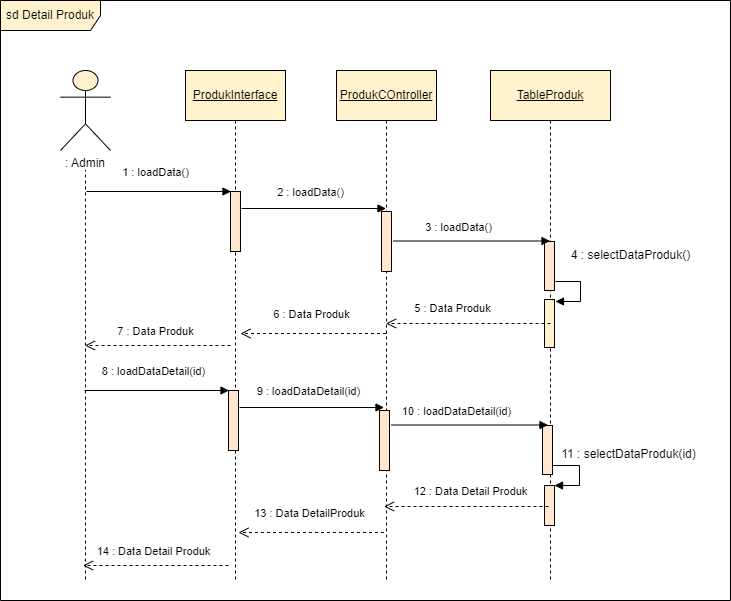

The diagram above was exported from draw.io. Its source (the exported page's mxGraphModel, read from the mxfile embedded in the PNG):
<mxGraphModel dx="1222" dy="547" grid="1" gridSize="10" guides="1" tooltips="1" connect="1" arrows="1" fold="1" page="1" pageScale="1" pageWidth="827" pageHeight="1169" math="0" shadow="0">
  <root>
    <mxCell id="0" />
    <mxCell id="1" parent="0" />
    <mxCell id="BgbaomdCHNyzcYi30408-1" value="&lt;span style=&quot;background-color: rgb(255, 255, 255);&quot;&gt;&lt;br&gt;&amp;nbsp;&lt;br&gt;&amp;nbsp;&lt;br&gt;: Admin&lt;/span&gt;" style="shape=umlLifeline;participant=umlActor;perimeter=lifelinePerimeter;whiteSpace=wrap;html=1;container=1;collapsible=0;recursiveResize=0;verticalAlign=top;spacingTop=36;outlineConnect=0;strokeColor=#000000;size=80;fillColor=#fff2cc;" parent="1" vertex="1">
      <mxGeometry x="130" y="120" width="50" height="510" as="geometry" />
    </mxCell>
    <mxCell id="BgbaomdCHNyzcYi30408-2" value="1 : loadData()" style="html=1;verticalAlign=bottom;endArrow=block;rounded=0;" parent="BgbaomdCHNyzcYi30408-1" edge="1">
      <mxGeometry x="-0.0504" y="10" width="80" relative="1" as="geometry">
        <mxPoint x="26" y="121" as="sourcePoint" />
        <mxPoint x="170.5" y="121" as="targetPoint" />
        <mxPoint as="offset" />
      </mxGeometry>
    </mxCell>
    <mxCell id="BgbaomdCHNyzcYi30408-3" value="&lt;u&gt;ProdukInterface&lt;/u&gt;" style="shape=umlLifeline;perimeter=lifelinePerimeter;whiteSpace=wrap;html=1;container=1;collapsible=0;recursiveResize=0;outlineConnect=0;strokeColor=#000000;size=50;fillColor=#fff2cc;" parent="1" vertex="1">
      <mxGeometry x="255" y="120" width="100" height="510" as="geometry" />
    </mxCell>
    <mxCell id="BgbaomdCHNyzcYi30408-4" value="" style="html=1;points=[];perimeter=orthogonalPerimeter;labelBackgroundColor=#FFFFFF;strokeColor=#000000;fillColor=#ffe6cc;" parent="BgbaomdCHNyzcYi30408-3" vertex="1">
      <mxGeometry x="45" y="121" width="10" height="60" as="geometry" />
    </mxCell>
    <mxCell id="BgbaomdCHNyzcYi30408-5" value="6 : Data Produk" style="html=1;verticalAlign=bottom;endArrow=open;dashed=1;endSize=8;rounded=0;" parent="BgbaomdCHNyzcYi30408-3" edge="1">
      <mxGeometry x="0.0378" y="-10" relative="1" as="geometry">
        <mxPoint x="200.5" y="263" as="sourcePoint" />
        <mxPoint x="55" y="263" as="targetPoint" />
        <mxPoint as="offset" />
      </mxGeometry>
    </mxCell>
    <mxCell id="BgbaomdCHNyzcYi30408-6" value="&lt;u style=&quot;&quot;&gt;ProdukCOntroller&lt;/u&gt;" style="shape=umlLifeline;perimeter=lifelinePerimeter;whiteSpace=wrap;html=1;container=1;collapsible=0;recursiveResize=0;outlineConnect=0;strokeColor=#000000;size=50;fillColor=#fff2cc;" parent="1" vertex="1">
      <mxGeometry x="406" y="120" width="100" height="510" as="geometry" />
    </mxCell>
    <mxCell id="BgbaomdCHNyzcYi30408-7" value="" style="html=1;points=[];perimeter=orthogonalPerimeter;labelBackgroundColor=#FFFFFF;strokeColor=#000000;fillColor=#ffe6cc;" parent="BgbaomdCHNyzcYi30408-6" vertex="1">
      <mxGeometry x="45" y="141" width="10" height="60" as="geometry" />
    </mxCell>
    <mxCell id="BgbaomdCHNyzcYi30408-8" value="&lt;u style=&quot;&quot;&gt;TableProduk&lt;/u&gt;" style="shape=umlLifeline;perimeter=lifelinePerimeter;whiteSpace=wrap;html=1;container=1;collapsible=0;recursiveResize=0;outlineConnect=0;strokeColor=#000000;size=50;fillColor=#fff2cc;" parent="1" vertex="1">
      <mxGeometry x="560" y="120" width="120" height="510" as="geometry" />
    </mxCell>
    <mxCell id="BgbaomdCHNyzcYi30408-9" value="" style="html=1;points=[];perimeter=orthogonalPerimeter;labelBackgroundColor=#FFFFFF;strokeColor=#000000;fillColor=#ffe6cc;" parent="BgbaomdCHNyzcYi30408-8" vertex="1">
      <mxGeometry x="54" y="171" width="10" height="49" as="geometry" />
    </mxCell>
    <mxCell id="BgbaomdCHNyzcYi30408-10" value="" style="html=1;points=[];perimeter=orthogonalPerimeter;fillColor=#fff2cc;strokeColor=#000000;" parent="BgbaomdCHNyzcYi30408-8" vertex="1">
      <mxGeometry x="54" y="229" width="10" height="48" as="geometry" />
    </mxCell>
    <mxCell id="BgbaomdCHNyzcYi30408-45" value="" style="html=1;points=[];perimeter=orthogonalPerimeter;strokeColor=#000000;fillColor=#ffe6cc;" parent="BgbaomdCHNyzcYi30408-8" vertex="1">
      <mxGeometry x="54" y="415" width="10" height="40" as="geometry" />
    </mxCell>
    <mxCell id="BgbaomdCHNyzcYi30408-46" value="" style="edgeStyle=orthogonalEdgeStyle;html=1;align=left;spacingLeft=2;endArrow=block;rounded=0;entryX=1;entryY=0;" parent="BgbaomdCHNyzcYi30408-8" target="BgbaomdCHNyzcYi30408-45" edge="1">
      <mxGeometry relative="1" as="geometry">
        <mxPoint x="59" y="395" as="sourcePoint" />
        <Array as="points">
          <mxPoint x="89" y="395" />
        </Array>
      </mxGeometry>
    </mxCell>
    <mxCell id="BgbaomdCHNyzcYi30408-47" value="" style="edgeStyle=orthogonalEdgeStyle;html=1;align=left;spacingLeft=2;endArrow=block;rounded=0;entryX=1;entryY=0;" parent="BgbaomdCHNyzcYi30408-8" edge="1">
      <mxGeometry relative="1" as="geometry">
        <mxPoint x="65" y="211" as="sourcePoint" />
        <Array as="points">
          <mxPoint x="90" y="211" />
        </Array>
        <mxPoint x="65" y="231" as="targetPoint" />
      </mxGeometry>
    </mxCell>
    <mxCell id="BgbaomdCHNyzcYi30408-12" value="5 : Data Produk" style="html=1;verticalAlign=bottom;endArrow=open;dashed=1;endSize=8;rounded=0;" parent="1" edge="1">
      <mxGeometry x="0.2086" y="-6" relative="1" as="geometry">
        <mxPoint x="620" y="373" as="sourcePoint" />
        <mxPoint x="455.5" y="373" as="targetPoint" />
        <mxPoint x="1" as="offset" />
      </mxGeometry>
    </mxCell>
    <mxCell id="BgbaomdCHNyzcYi30408-13" value="" style="html=1;verticalAlign=bottom;endArrow=none;rounded=0;" parent="1" edge="1">
      <mxGeometry x="0.1765" y="20" width="80" relative="1" as="geometry">
        <mxPoint x="305" y="297" as="sourcePoint" />
        <mxPoint x="305" y="297" as="targetPoint" />
        <mxPoint as="offset" />
        <Array as="points" />
      </mxGeometry>
    </mxCell>
    <mxCell id="BgbaomdCHNyzcYi30408-14" value="7 : Data Produk" style="html=1;verticalAlign=bottom;endArrow=open;dashed=1;endSize=8;rounded=0;" parent="1" edge="1">
      <mxGeometry x="0.0301" y="-5" relative="1" as="geometry">
        <mxPoint x="300" y="395" as="sourcePoint" />
        <mxPoint x="154.5" y="395" as="targetPoint" />
        <mxPoint as="offset" />
        <Array as="points">
          <mxPoint x="220" y="395" />
        </Array>
      </mxGeometry>
    </mxCell>
    <mxCell id="BgbaomdCHNyzcYi30408-15" value="2 : loadData()" style="html=1;verticalAlign=bottom;endArrow=block;rounded=0;" parent="1" edge="1">
      <mxGeometry x="-0.045" y="7" width="80" relative="1" as="geometry">
        <mxPoint x="311" y="258" as="sourcePoint" />
        <mxPoint x="455.5" y="258" as="targetPoint" />
        <mxPoint as="offset" />
      </mxGeometry>
    </mxCell>
    <mxCell id="BgbaomdCHNyzcYi30408-16" value="3 : loadData()" style="html=1;verticalAlign=bottom;endArrow=block;rounded=0;" parent="1" edge="1">
      <mxGeometry x="-0.1696" y="5" width="80" relative="1" as="geometry">
        <mxPoint x="463" y="290.5" as="sourcePoint" />
        <mxPoint x="619.5" y="290.5" as="targetPoint" />
        <mxPoint as="offset" />
      </mxGeometry>
    </mxCell>
    <mxCell id="BgbaomdCHNyzcYi30408-17" value="4 : selectDataProduk()" style="text;html=1;align=center;verticalAlign=middle;resizable=0;points=[];autosize=1;strokeColor=none;fillColor=none;" parent="1" vertex="1">
      <mxGeometry x="630" y="290" width="140" height="30" as="geometry" />
    </mxCell>
    <mxCell id="BgbaomdCHNyzcYi30408-32" value="8 : loadDataDetail(id)" style="html=1;verticalAlign=bottom;endArrow=block;rounded=0;" parent="1" edge="1">
      <mxGeometry x="-0.045" y="10" width="80" relative="1" as="geometry">
        <mxPoint x="154" y="440" as="sourcePoint" />
        <mxPoint x="298.5" y="440" as="targetPoint" />
        <mxPoint as="offset" />
      </mxGeometry>
    </mxCell>
    <mxCell id="BgbaomdCHNyzcYi30408-33" value="" style="html=1;points=[];perimeter=orthogonalPerimeter;labelBackgroundColor=#FFFFFF;strokeColor=#000000;fillColor=#ffe6cc;" parent="1" vertex="1">
      <mxGeometry x="298" y="440" width="10" height="60" as="geometry" />
    </mxCell>
    <mxCell id="BgbaomdCHNyzcYi30408-34" value="13 : Data DetailProduk" style="html=1;verticalAlign=bottom;endArrow=open;dashed=1;endSize=8;rounded=0;" parent="1" edge="1">
      <mxGeometry x="0.0378" y="-10" relative="1" as="geometry">
        <mxPoint x="453.5" y="582" as="sourcePoint" />
        <mxPoint x="308" y="582" as="targetPoint" />
        <mxPoint as="offset" />
      </mxGeometry>
    </mxCell>
    <mxCell id="BgbaomdCHNyzcYi30408-35" value="" style="html=1;points=[];perimeter=orthogonalPerimeter;labelBackgroundColor=#FFFFFF;strokeColor=#000000;fillColor=#ffe6cc;" parent="1" vertex="1">
      <mxGeometry x="449" y="460" width="10" height="60" as="geometry" />
    </mxCell>
    <mxCell id="BgbaomdCHNyzcYi30408-36" value="" style="html=1;points=[];perimeter=orthogonalPerimeter;labelBackgroundColor=#FFFFFF;strokeColor=#000000;fillColor=#ffe6cc;" parent="1" vertex="1">
      <mxGeometry x="612" y="475" width="10" height="49" as="geometry" />
    </mxCell>
    <mxCell id="BgbaomdCHNyzcYi30408-39" value="12 : Data Detail Produk" style="html=1;verticalAlign=bottom;endArrow=open;dashed=1;endSize=8;rounded=0;" parent="1" edge="1">
      <mxGeometry x="-0.0517" y="-6" relative="1" as="geometry">
        <mxPoint x="618" y="556" as="sourcePoint" />
        <mxPoint x="453.5" y="556" as="targetPoint" />
        <mxPoint as="offset" />
      </mxGeometry>
    </mxCell>
    <mxCell id="BgbaomdCHNyzcYi30408-40" value="" style="html=1;verticalAlign=bottom;endArrow=none;rounded=0;" parent="1" edge="1">
      <mxGeometry x="0.1765" y="20" width="80" relative="1" as="geometry">
        <mxPoint x="303" y="496" as="sourcePoint" />
        <mxPoint x="303" y="496" as="targetPoint" />
        <mxPoint as="offset" />
        <Array as="points" />
      </mxGeometry>
    </mxCell>
    <mxCell id="BgbaomdCHNyzcYi30408-41" value="14 : Data Detail Produk" style="html=1;verticalAlign=bottom;endArrow=open;dashed=1;endSize=8;rounded=0;" parent="1" edge="1">
      <mxGeometry x="0.0301" y="-5" relative="1" as="geometry">
        <mxPoint x="298" y="615" as="sourcePoint" />
        <mxPoint x="152.5" y="615" as="targetPoint" />
        <mxPoint as="offset" />
        <Array as="points">
          <mxPoint x="218" y="615" />
        </Array>
      </mxGeometry>
    </mxCell>
    <mxCell id="BgbaomdCHNyzcYi30408-42" value="9 : loadDataDetail(id)" style="html=1;verticalAlign=bottom;endArrow=block;rounded=0;" parent="1" edge="1">
      <mxGeometry x="-0.045" y="7" width="80" relative="1" as="geometry">
        <mxPoint x="309" y="457" as="sourcePoint" />
        <mxPoint x="453.5" y="457" as="targetPoint" />
        <mxPoint as="offset" />
      </mxGeometry>
    </mxCell>
    <mxCell id="BgbaomdCHNyzcYi30408-43" value="10 : loadDataDetail(id)" style="html=1;verticalAlign=bottom;endArrow=block;rounded=0;" parent="1" edge="1">
      <mxGeometry x="-0.1696" y="5" width="80" relative="1" as="geometry">
        <mxPoint x="461" y="474.5" as="sourcePoint" />
        <mxPoint x="617.5" y="474.5" as="targetPoint" />
        <mxPoint as="offset" />
      </mxGeometry>
    </mxCell>
    <mxCell id="BgbaomdCHNyzcYi30408-44" value="11 : selectDataProduk(id)" style="text;html=1;align=center;verticalAlign=middle;resizable=0;points=[];autosize=1;strokeColor=none;fillColor=none;" parent="1" vertex="1">
      <mxGeometry x="618" y="489" width="160" height="30" as="geometry" />
    </mxCell>
    <mxCell id="BgbaomdCHNyzcYi30408-48" value="sd Detail Produk" style="shape=umlFrame;whiteSpace=wrap;html=1;strokeColor=#000000;fillColor=#fff2cc;width=100;height=30;" parent="1" vertex="1">
      <mxGeometry x="70" y="50" width="730" height="600" as="geometry" />
    </mxCell>
  </root>
</mxGraphModel>